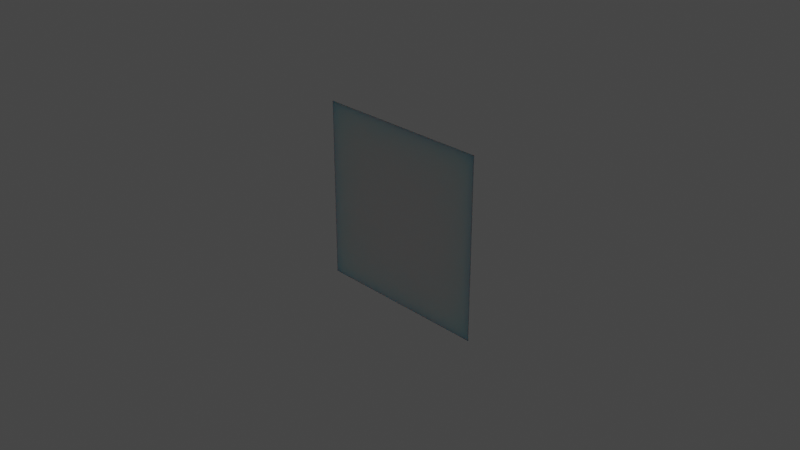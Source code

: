 # Source: plane.blend  (saved by Blender 2.81.16; exported with 4.5.12 LTS)
import bpy
from mathutils import Matrix  # noqa: F401  (used for matrix-valued properties, if any)

bpy.ops.wm.read_factory_settings(use_empty=True)
scene = bpy.context.scene
scene.name = 'Scene'

# ---- collections
col_collection = bpy.data.collections.new('Collection'); scene.collection.children.link(col_collection)

# ---- images (referenced by path relative to the original .blend; pixels are not part of the script)
import os
ASSET_DIR = os.environ.get("B2B_ASSET_DIR", "")  # directory of the original .blend (textures are referenced by path, not embedded)
HERE = os.path.dirname(os.path.abspath(__file__))  # packed textures are extracted next to this script under _unpacked/

def load_image(name, relpath, width, height, colorspace="sRGB"):
    """Load a texture the original file referenced (path relative to the .blend, or extracted next to this script)."""
    p = next((c for c in (os.path.join(HERE, relpath), os.path.join(ASSET_DIR, relpath)) if relpath and os.path.exists(c)), "")
    if p:
        img = bpy.data.images.load(p, check_existing=True)
        img.name = name
    else:  # same state as the original file: an image datablock whose file is absent (Cycles renders it pink)
        img = bpy.data.images.new(name, width, height)
        img.source = "FILE"
        img.filepath = "//" + (relpath or name)
    img.colorspace_settings.name = colorspace
    return img
img_1_png = load_image('1.png', 'assets/og_sitd/1.png', 1024, 1024, 'sRGB')

# ---- materials (node trees are filled in below, after node groups)
mat_material = bpy.data.materials.new('Material')
mat_material.alpha_threshold = 0.0
mat_material.use_transparent_shadow = False
mat_material.line_color = (0.0, 0.0, 0.0, 1.0)

# ---- material node trees
mat_material.use_nodes = True; mat_material.node_tree.nodes.clear()
_N = mat_material.node_tree.nodes; _L = mat_material.node_tree.links
n0 = _N.new('ShaderNodeOutputMaterial'); n0.name = 'Material Output'; n0.location = (300, 300)
n1 = _N.new('ShaderNodeBsdfPrincipled'); n1.name = 'Principled BSDF'; n1.location = (10, 300)
n1.distribution = 'GGX'
n1.subsurface_method = 'BURLEY'
n1.inputs[2].default_value = 0.4
n1.inputs[3].default_value = 1.45
n1.inputs[8].default_value = 1.0
n1.inputs[27].default_value = (0.0, 0.0, 0.0, 1.0)
n1.inputs[28].default_value = 1.0
n2 = _N.new('ShaderNodeTexImage'); n2.name = 'Image Texture'; n2.location = (-280, 280)
n2.image = img_1_png
n2.extension = 'CLIP'
n3 = _N.new('ShaderNodeAmbientOcclusion'); n3.name = 'Ambient Occlusion'; n3.location = (-280, 280)
n4 = _N.new('ShaderNodeMix'); n4.name = 'Mix'; n4.location = (-160, 180)
n4.data_type = 'RGBA'
n4.inputs[7].default_value = (0.8, 0.8, 0.8, 1.0)
_L.new(n1.outputs[0], n0.inputs[0])
_L.new(n2.outputs[0], n4.inputs[6])
_L.new(n3.outputs[1], n4.inputs[0])
_L.new(n3.outputs[1], n1.inputs[10])
_L.new(n4.outputs[2], n1.inputs[0])
n0.is_active_output = True

# ---- world
world_world = bpy.data.worlds.new('World'); scene.world = world_world
world_world.use_nodes = True; world_world.node_tree.nodes.clear()
_N = world_world.node_tree.nodes; _L = world_world.node_tree.links
n0 = _N.new('ShaderNodeOutputWorld'); n0.name = 'World Output'; n0.location = (300, 300)
n1 = _N.new('ShaderNodeBackground'); n1.name = 'Background'; n1.location = (10, 300)
n1.inputs[0].default_value = (0.05088, 0.05088, 0.05088, 1.0)
_L.new(n1.outputs[0], n0.inputs[0])
n0.is_active_output = True
world_world.color = (0.05088, 0.05088, 0.05088)
world_world.use_sun_shadow = False
world_world.sun_shadow_jitter_overblur = 0.0

# ---- cameras
cam_camera = bpy.data.cameras.new('Camera')
cam_camera.clip_end = 100.0
cam_camera.ortho_scale = 7.314

# ---- lights
light_light = bpy.data.lights.new('Light', 'POINT')
light_light.transmission_factor = 0.0
light_light.energy = 1000.0
light_light.shadow_soft_size = 0.1
light_light.shadow_maximum_resolution = 0.006
light_light.use_absolute_resolution = True

# ---- meshes
me_cube = bpy.data.meshes.new('Cube')
me_cube.from_pydata([(1.0, 0.0, 1.0), (1.0, 0.0, -1.0), (-1.0, 0.0, 1.0), (-1.0, 0.0, -1.0)], [], [(2, 1, 3), (2, 0, 1)])
_uv = me_cube.uv_layers.new(name='UVMap')
_uv.uv.foreach_set('vector', [0.0, 1.0, 1.0, 0.0, 0.0, 0.0, 0.0, 1.0, 1.0, 1.0, 1.0, 0.0])
me_cube.materials.append(mat_material)
me_cube.use_remesh_preserve_volume = False
me_cube.use_remesh_preserve_attributes = False
me_cube.use_mirror_vertex_groups = False
me_cube.update()

# ---- objects
ob_cube = bpy.data.objects.new('Cube', me_cube)
ob_light = bpy.data.objects.new('Light', light_light)
ob_camera = bpy.data.objects.new('Camera', cam_camera)

# ---- transforms, parenting, visibility, modifiers, constraints
ob_cube.location = (0.0, 0.0, 0.0)
ob_cube.lock_rotations_4d = False
ob_cube.empty_display_type = 'ARROWS'
ob_cube.lineart.crease_threshold = 0.0
ob_light.location = (4.076, 1.005, 5.904)
ob_light.rotation_euler = (0.6503, 0.05522, 1.866)
ob_light.lock_rotations_4d = False
ob_light.empty_display_type = 'ARROWS'
ob_light.color = (0.0, 0.0, 0.0, 0.0)
ob_light.lineart.crease_threshold = 0.0
ob_camera.location = (7.359, -6.926, 4.958)
ob_camera.rotation_euler = (1.109, 0.0, 0.8149)
ob_camera.lock_rotations_4d = False
ob_camera.empty_display_type = 'ARROWS'
ob_camera.color = (0.0, 0.0, 0.0, 0.0)
ob_camera.display_type = 'WIRE'
ob_camera.lineart.crease_threshold = 0.0

# ---- collection membership
col_collection.objects.link(ob_cube)
col_collection.objects.link(ob_light)
col_collection.objects.link(ob_camera)

# ---- scene / render settings (as saved in the file)
scene.camera = ob_camera
scene.frame_start = 1; scene.frame_end = 250; scene.frame_set(1)
scene.render.engine = 'BLENDER_EEVEE_NEXT'
scene.cycles.use_denoising = False
scene.cycles.samples = 128
scene.cycles.sampling_pattern = 'TABULATED_SOBOL'
scene.cycles.use_adaptive_sampling = False
scene.cycles.use_light_tree = False
scene.view_settings.view_transform = 'Filmic'
bpy.context.view_layer.update()
